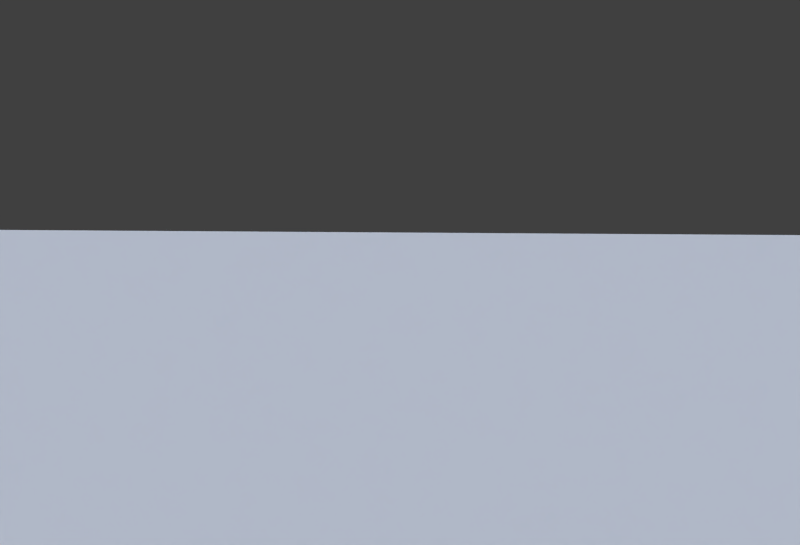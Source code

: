 # Source: 572.blend  (saved by Blender 2.76.0; exported with 4.5.12 LTS)
import bpy
from mathutils import Matrix  # noqa: F401  (used for matrix-valued properties, if any)

bpy.ops.wm.read_factory_settings(use_empty=True)
scene = bpy.context.scene
scene.name = 'Scene'

# ---- collections
col_collection_1 = bpy.data.collections.new('Collection 1'); scene.collection.children.link(col_collection_1)

# ---- materials (node trees are filled in below, after node groups)
mat_572_ground_sat2 = bpy.data.materials.new('572-ground-sat2')
mat_572_ground_sat2.alpha_threshold = 0.0
mat_572_ground_sat2.use_transparent_shadow = False
mat_572_ground_sat2.roughness = 0.5
mat_material_dry_asphalt = bpy.data.materials.new('Material-dry-asphalt')
mat_material_dry_asphalt.alpha_threshold = 0.0
mat_material_dry_asphalt.use_transparent_shadow = False
mat_material_dry_asphalt.roughness = 0.5

# ---- material node trees

# ---- world
world_world = bpy.data.worlds.new('World'); scene.world = world_world
world_world.color = (0.05088, 0.05088, 0.05088)
world_world.use_sun_shadow = False
world_world.sun_shadow_jitter_overblur = 0.0
world_world.cycles.sampling_method = 'MANUAL'
world_world.cycles.sample_map_resolution = 256

# ---- cameras
cam_camera_000 = bpy.data.cameras.new('Camera.000')
cam_camera_000.clip_end = 100.0
cam_camera_000.lens = 73.38
cam_camera_000.sensor_width = 73.0
cam_camera_000.sensor_height = 18.0
cam_camera_000.display_size = 4.8
cam_camera_000.lens_unit = 'FOV'
cam_camera_000.dof.focus_distance = 0.0
cam_camera_000.dof.aperture_fstop = 128.0
cam_camera_000.dof.aperture_blades = 6

# ---- lights
light_hemi = bpy.data.lights.new('Hemi', 'SUN')
light_hemi.color = (0.537, 0.72, 1.0)
light_hemi.transmission_factor = 0.0
light_hemi.angle = 0.1993
light_hemi.energy = 1.5
light_hemi.shadow_buffer_clip_start = 0.5
light_hemi.shadow_soft_size = 0.1
light_hemi.shadow_cascade_max_distance = 1000.0
light_hemi.cycles.use_multiple_importance_sampling = False
light_sun_001 = bpy.data.lights.new('Sun.001', 'SUN')
light_sun_001.color = (1.0, 0.8523, 0.7799)
light_sun_001.transmission_factor = 0.0
light_sun_001.angle = 2.747
light_sun_001.energy = 1.0
light_sun_001.shadow_buffer_clip_start = 0.5
light_sun_001.shadow_soft_size = 5.0
light_sun_001.shadow_cascade_max_distance = 1000.0
light_sun_001.cycles.use_multiple_importance_sampling = False
light_sky = bpy.data.lights.new('Sky', 'AREA')
light_sky.color = (0.4289, 0.5559, 0.6267)
light_sky.transmission_factor = 0.0
light_sky.energy = 7.854
light_sky.shadow_buffer_clip_start = 0.5
light_sky.shadow_soft_size = 0.51
light_sky.shadow_maximum_resolution = 0.006
light_sky.use_absolute_resolution = True
light_sky.size = 0.51
light_sky.size_y = 0.1
light_sky.cycles.use_multiple_importance_sampling = False

# ---- meshes
me_572_ground_sat2 = bpy.data.meshes.new('572-ground-sat2')
me_572_ground_sat2.from_pydata([(-0.4479, -0.5, 0.0), (0.4479, -0.5, 0.0), (-0.4479, 0.5, 0.0), (0.4479, 0.5, 0.0)], [], [(0, 1, 3, 2)])
_uv = me_572_ground_sat2.uv_layers.new(name='UVMap')
_uv.uv.foreach_set('vector', [0.0, 0.0, 1.0, 0.0, 1.0, 1.0, 0.0, 1.0])
me_572_ground_sat2.materials.append(mat_572_ground_sat2)
me_572_ground_sat2.use_remesh_preserve_volume = False
me_572_ground_sat2.use_remesh_preserve_attributes = False
me_572_ground_sat2.use_mirror_vertex_groups = False
me_572_ground_sat2.update()
me_plane = bpy.data.meshes.new('Plane')
me_plane.from_pydata([(-1.0, -1.0, 0.0), (1.0, -1.0, 0.0), (-1.0, 1.0, 0.0), (1.0, 1.0, 0.0)], [], [(0, 1, 3, 2)])
me_plane.materials.append(mat_material_dry_asphalt)
me_plane.use_remesh_preserve_volume = False
me_plane.use_remesh_preserve_attributes = False
me_plane.use_mirror_vertex_groups = False
me_plane.update()

# ---- objects
ob_satellite = bpy.data.objects.new('-Satellite', me_572_ground_sat2)
ob_sky_light = bpy.data.objects.new('-Sky-light', light_hemi)
ob_sun = bpy.data.objects.new('-Sun', light_sun_001)
ob_sky_shadow = bpy.data.objects.new('-Sky-shadow', light_sky)
ob_ground = bpy.data.objects.new('-Ground', me_plane)
ob_camera = bpy.data.objects.new('-Camera', cam_camera_000)

# ---- transforms, parenting, visibility, modifiers, constraints
ob_satellite.location = (-0.869, 8.23, 0.01)
ob_satellite.scale = (63.63, 64.0, 1.0)
ob_satellite.lineart.crease_threshold = 0.0
ob_sky_light.location = (10.0, 0.0, 5.0)
ob_sky_light.lineart.crease_threshold = 0.0
ob_sun.location = (0.0, 5.0, 5.0)
ob_sun.rotation_euler = (0.0, 0.8823, 3.436)
ob_sun.lineart.crease_threshold = 0.0
ob_sky_shadow.location = (0.0, 0.0, 20.0)
ob_sky_shadow.scale = (100.0, 100.0, 1.0)
ob_sky_shadow.lineart.crease_threshold = 0.0
ob_ground.location = (0.0, 0.0, 0.0)
ob_ground.scale = (40.0, 40.0, 1.0)
ob_ground.lineart.crease_threshold = 0.0
ob_camera.location = (0.0, 0.0, 5.8)
ob_camera.rotation_euler = (1.379, 0.008727, 0.1065)
ob_camera.lineart.crease_threshold = 0.0

# ---- collection membership
col_collection_1.objects.link(ob_satellite)
col_collection_1.objects.link(ob_sky_light)
col_collection_1.objects.link(ob_sun)
col_collection_1.objects.link(ob_sky_shadow)
col_collection_1.objects.link(ob_ground)
col_collection_1.objects.link(ob_camera)

# ---- scene / render settings (as saved in the file)
scene.camera = ob_camera
scene.frame_start = 1; scene.frame_end = 250; scene.frame_set(1)
scene.render.engine = 'BLENDER_EEVEE_NEXT'
scene.render.resolution_x = 704
scene.render.resolution_y = 480
scene.render.dither_intensity = 0.0
scene.render.film_transparent = True
scene.render.use_file_extension = False
scene.cycles.use_denoising = False
scene.cycles.samples = 10
scene.cycles.sampling_pattern = 'TABULATED_SOBOL'
scene.cycles.light_sampling_threshold = 0.0
scene.cycles.use_adaptive_sampling = False
scene.cycles.use_light_tree = False
scene.cycles.blur_glossy = 0.0
scene.cycles.pixel_filter_type = 'GAUSSIAN'
scene.cycles.sample_clamp_indirect = 0.0
scene.view_settings.view_transform = 'Standard'
bpy.context.view_layer.update()
